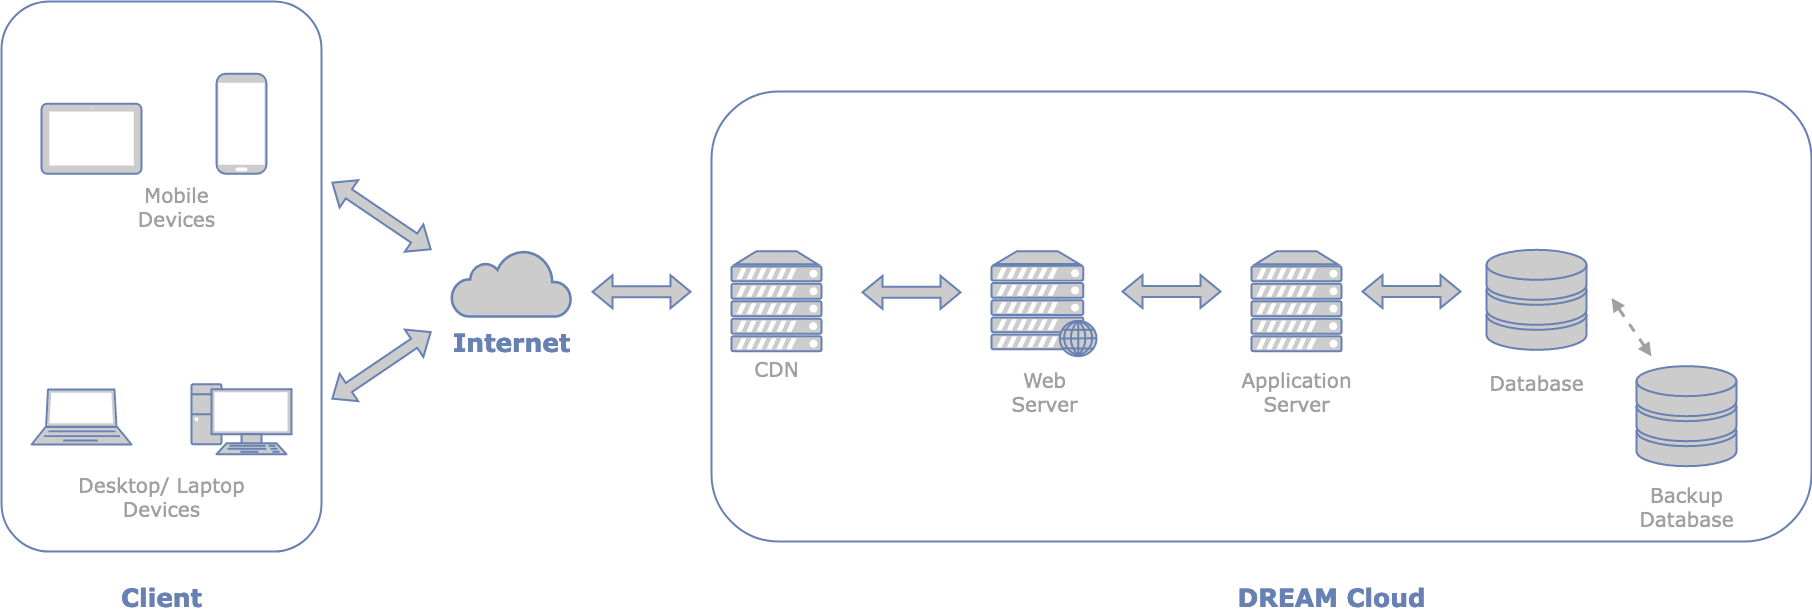

The diagram above was exported from draw.io. Its source (the exported page's mxGraphModel, read from the mxfile embedded in the PNG):
<mxGraphModel dx="1820" dy="1830" grid="1" gridSize="10" guides="1" tooltips="1" connect="1" arrows="1" fold="1" page="1" pageScale="1" pageWidth="1100" pageHeight="850" math="0" shadow="0">
  <root>
    <mxCell id="0" />
    <mxCell id="1" parent="0" />
    <mxCell id="dkUnHt_9dZEplTd5NLjD-33" value="" style="rounded=1;whiteSpace=wrap;html=1;fontFamily=Verdana;fontSize=20;fontColor=#A1A1A1;strokeColor=#6881B3;strokeWidth=2;fillColor=none;" parent="1" vertex="1">
      <mxGeometry x="10" y="30" width="320" height="550" as="geometry" />
    </mxCell>
    <mxCell id="dkUnHt_9dZEplTd5NLjD-36" value="" style="rounded=1;whiteSpace=wrap;html=1;fontFamily=Verdana;fontSize=20;fontColor=#A1A1A1;strokeColor=#6881B3;strokeWidth=2;fillColor=none;" parent="1" vertex="1">
      <mxGeometry x="720" y="120" width="1100" height="450" as="geometry" />
    </mxCell>
    <mxCell id="dkUnHt_9dZEplTd5NLjD-1" value="" style="html=1;outlineConnect=0;fillColor=#CCCCCC;strokeColor=#6881B3;gradientColor=none;gradientDirection=north;strokeWidth=2;shape=mxgraph.networks.cloud;fontColor=#ffffff;" parent="1" vertex="1">
      <mxGeometry x="460" y="278.33000000000004" width="120" height="66.67" as="geometry" />
    </mxCell>
    <mxCell id="dkUnHt_9dZEplTd5NLjD-2" value="" style="fontColor=#0066CC;verticalAlign=top;verticalLabelPosition=bottom;labelPosition=center;align=center;html=1;outlineConnect=0;fillColor=#CCCCCC;strokeColor=#6881B3;gradientColor=none;gradientDirection=north;strokeWidth=2;shape=mxgraph.networks.mobile;" parent="1" vertex="1">
      <mxGeometry x="225" y="102.25" width="50" height="100" as="geometry" />
    </mxCell>
    <mxCell id="dkUnHt_9dZEplTd5NLjD-3" value="" style="fontColor=#0066CC;verticalAlign=top;verticalLabelPosition=bottom;labelPosition=center;align=center;html=1;outlineConnect=0;fillColor=#CCCCCC;strokeColor=#6881B3;gradientColor=none;gradientDirection=north;strokeWidth=2;shape=mxgraph.networks.tablet;" parent="1" vertex="1">
      <mxGeometry x="50" y="132.25" width="100" height="70" as="geometry" />
    </mxCell>
    <mxCell id="dkUnHt_9dZEplTd5NLjD-4" value="" style="fontColor=#0066CC;verticalAlign=top;verticalLabelPosition=bottom;labelPosition=center;align=center;html=1;outlineConnect=0;fillColor=#CCCCCC;strokeColor=#6881B3;gradientColor=none;gradientDirection=north;strokeWidth=2;shape=mxgraph.networks.pc;" parent="1" vertex="1">
      <mxGeometry x="200" y="412.75" width="100" height="70" as="geometry" />
    </mxCell>
    <mxCell id="dkUnHt_9dZEplTd5NLjD-5" value="" style="fontColor=#0066CC;verticalAlign=top;verticalLabelPosition=bottom;labelPosition=center;align=center;html=1;outlineConnect=0;fillColor=#CCCCCC;strokeColor=#6881B3;gradientColor=none;gradientDirection=north;strokeWidth=2;shape=mxgraph.networks.laptop;" parent="1" vertex="1">
      <mxGeometry x="40" y="418" width="100" height="55" as="geometry" />
    </mxCell>
    <mxCell id="dkUnHt_9dZEplTd5NLjD-10" value="" style="fontColor=#0066CC;verticalAlign=top;verticalLabelPosition=bottom;labelPosition=center;align=center;html=1;outlineConnect=0;fillColor=#CCCCCC;strokeColor=#6881B3;gradientColor=none;gradientDirection=north;strokeWidth=2;shape=mxgraph.networks.storage;" parent="1" vertex="1">
      <mxGeometry x="1495" y="278.33" width="100" height="100" as="geometry" />
    </mxCell>
    <mxCell id="dkUnHt_9dZEplTd5NLjD-11" value="" style="fontColor=#0066CC;verticalAlign=top;verticalLabelPosition=bottom;labelPosition=center;align=center;html=1;outlineConnect=0;fillColor=#CCCCCC;strokeColor=#6881B3;gradientColor=none;gradientDirection=north;strokeWidth=2;shape=mxgraph.networks.web_server;" parent="1" vertex="1">
      <mxGeometry x="1000" y="279.67" width="105" height="105" as="geometry" />
    </mxCell>
    <mxCell id="dkUnHt_9dZEplTd5NLjD-12" value="" style="fontColor=#0066CC;verticalAlign=top;verticalLabelPosition=bottom;labelPosition=center;align=center;html=1;outlineConnect=0;fillColor=#CCCCCC;strokeColor=#6881B3;gradientColor=none;gradientDirection=north;strokeWidth=2;shape=mxgraph.networks.server;" parent="1" vertex="1">
      <mxGeometry x="1260" y="279.67" width="90" height="100" as="geometry" />
    </mxCell>
    <mxCell id="dkUnHt_9dZEplTd5NLjD-13" value="" style="fontColor=#0066CC;verticalAlign=top;verticalLabelPosition=bottom;labelPosition=center;align=center;html=1;outlineConnect=0;fillColor=#CCCCCC;strokeColor=#6881B3;gradientColor=none;gradientDirection=north;strokeWidth=2;shape=mxgraph.networks.storage;" parent="1" vertex="1">
      <mxGeometry x="1645" y="394.67" width="100" height="100" as="geometry" />
    </mxCell>
    <mxCell id="dkUnHt_9dZEplTd5NLjD-14" value="" style="endArrow=block;startArrow=block;html=1;rounded=0;strokeWidth=2;startFill=1;endFill=1;shape=flexArrow;strokeColor=#6881B3;fillColor=#CCCCCC;" parent="1" edge="1">
      <mxGeometry width="50" height="50" relative="1" as="geometry">
        <mxPoint x="340" y="210.58" as="sourcePoint" />
        <mxPoint x="440" y="278.33" as="targetPoint" />
      </mxGeometry>
    </mxCell>
    <mxCell id="dkUnHt_9dZEplTd5NLjD-16" value="" style="endArrow=block;startArrow=block;html=1;rounded=0;strokeWidth=2;startFill=1;endFill=1;shape=flexArrow;strokeColor=#6881B3;fillColor=#CCCCCC;" parent="1" edge="1">
      <mxGeometry width="50" height="50" relative="1" as="geometry">
        <mxPoint x="340" y="427.75" as="sourcePoint" />
        <mxPoint x="440" y="360" as="targetPoint" />
      </mxGeometry>
    </mxCell>
    <mxCell id="dkUnHt_9dZEplTd5NLjD-20" value="" style="fontColor=#0066CC;verticalAlign=top;verticalLabelPosition=bottom;labelPosition=center;align=center;html=1;outlineConnect=0;fillColor=#CCCCCC;strokeColor=#6881B3;gradientColor=none;gradientDirection=north;strokeWidth=2;shape=mxgraph.networks.server;" parent="1" vertex="1">
      <mxGeometry x="740" y="279.67" width="90" height="100" as="geometry" />
    </mxCell>
    <mxCell id="dkUnHt_9dZEplTd5NLjD-21" value="&lt;font style=&quot;font-size: 20px;&quot;&gt;CDN&lt;/font&gt;" style="text;html=1;align=center;verticalAlign=middle;resizable=0;points=[];autosize=1;strokeColor=none;fillColor=none;fontSize=20;fontFamily=Verdana;fontColor=#A1A1A1;" parent="1" vertex="1">
      <mxGeometry x="755" y="381.67" width="60" height="30" as="geometry" />
    </mxCell>
    <mxCell id="dkUnHt_9dZEplTd5NLjD-23" value="&lt;font style=&quot;font-size: 25px&quot;&gt;&lt;b&gt;&lt;font style=&quot;font-size: 25px&quot; color=&quot;#6881B3&quot;&gt;Internet&lt;/font&gt;&lt;/b&gt;&lt;/font&gt;" style="text;html=1;align=center;verticalAlign=middle;resizable=0;points=[];autosize=1;strokeColor=none;fillColor=none;fontFamily=Verdana;fontSize=20;fontColor=#A1A1A1;" parent="1" vertex="1">
      <mxGeometry x="455" y="355" width="130" height="30" as="geometry" />
    </mxCell>
    <mxCell id="dkUnHt_9dZEplTd5NLjD-24" value="&lt;div&gt;&lt;font style=&quot;font-size: 20px&quot;&gt;Web&lt;br&gt;&lt;/font&gt;&lt;/div&gt;&lt;div&gt;&lt;font style=&quot;font-size: 20px&quot;&gt;Server&lt;/font&gt;&lt;/div&gt;" style="text;html=1;align=center;verticalAlign=middle;resizable=0;points=[];autosize=1;strokeColor=none;fillColor=none;fontFamily=Verdana;fontSize=20;fontColor=#A1A1A1;" parent="1" vertex="1">
      <mxGeometry x="1012.5" y="394.67" width="80" height="50" as="geometry" />
    </mxCell>
    <mxCell id="dkUnHt_9dZEplTd5NLjD-25" value="&lt;div&gt;&lt;font style=&quot;font-size: 20px&quot; face=&quot;Verdana&quot; color=&quot;#A1A1A1&quot;&gt;Application&lt;br&gt;&lt;/font&gt;&lt;/div&gt;&lt;div&gt;&lt;font style=&quot;font-size: 20px&quot; face=&quot;Verdana&quot; color=&quot;#A1A1A1&quot;&gt;Server&lt;/font&gt;&lt;/div&gt;" style="text;html=1;align=center;verticalAlign=middle;resizable=0;points=[];autosize=1;strokeColor=none;fillColor=none;" parent="1" vertex="1">
      <mxGeometry x="1240" y="399.67" width="130" height="40" as="geometry" />
    </mxCell>
    <mxCell id="dkUnHt_9dZEplTd5NLjD-26" value="&lt;font style=&quot;font-size: 20px&quot;&gt;Database&lt;/font&gt;" style="text;html=1;align=center;verticalAlign=middle;resizable=0;points=[];autosize=1;strokeColor=none;fillColor=none;fontFamily=Verdana;fontSize=20;fontColor=#A1A1A1;" parent="1" vertex="1">
      <mxGeometry x="1490" y="396.3299999999999" width="110" height="30" as="geometry" />
    </mxCell>
    <mxCell id="dkUnHt_9dZEplTd5NLjD-27" value="&lt;div style=&quot;font-size: 20px;&quot;&gt;&lt;font style=&quot;font-size: 20px&quot;&gt;Backup&lt;/font&gt;&lt;/div&gt;&lt;div style=&quot;font-size: 20px;&quot;&gt;&lt;font style=&quot;font-size: 20px&quot;&gt;Database&lt;/font&gt;&lt;/div&gt;" style="text;html=1;align=center;verticalAlign=middle;resizable=0;points=[];autosize=1;strokeColor=none;fillColor=none;fontFamily=Verdana;fontSize=20;fontColor=#A1A1A1;" parent="1" vertex="1">
      <mxGeometry x="1640" y="510" width="110" height="50" as="geometry" />
    </mxCell>
    <mxCell id="dkUnHt_9dZEplTd5NLjD-28" value="&lt;div style=&quot;font-size: 20px;&quot;&gt;&lt;font style=&quot;font-size: 20px&quot;&gt;Desktop/ Laptop&lt;/font&gt;&lt;font style=&quot;font-size: 20px&quot;&gt; &lt;br style=&quot;font-size: 20px;&quot;&gt;&lt;/font&gt;&lt;/div&gt;&lt;div style=&quot;font-size: 20px;&quot;&gt;&lt;font style=&quot;font-size: 20px&quot;&gt;Devices&lt;/font&gt;&lt;/div&gt;" style="text;html=1;align=center;verticalAlign=middle;resizable=0;points=[];autosize=1;strokeColor=none;fillColor=none;fontFamily=Verdana;fontSize=20;fontColor=#A1A1A1;" parent="1" vertex="1">
      <mxGeometry x="80" y="500" width="180" height="50" as="geometry" />
    </mxCell>
    <mxCell id="dkUnHt_9dZEplTd5NLjD-29" value="&lt;div style=&quot;font-size: 20px;&quot;&gt;&lt;font style=&quot;font-size: 20px&quot;&gt;Mobile &lt;br style=&quot;font-size: 20px;&quot;&gt;&lt;/font&gt;&lt;/div&gt;&lt;div style=&quot;font-size: 20px;&quot;&gt;&lt;font style=&quot;font-size: 20px&quot;&gt;Devices&lt;/font&gt;&lt;/div&gt;" style="text;html=1;align=center;verticalAlign=middle;resizable=0;points=[];autosize=1;strokeColor=none;fillColor=none;fontFamily=Verdana;fontSize=20;fontColor=#A1A1A1;" parent="1" vertex="1">
      <mxGeometry x="140" y="210" width="90" height="50" as="geometry" />
    </mxCell>
    <mxCell id="dkUnHt_9dZEplTd5NLjD-32" value="" style="endArrow=block;startArrow=block;html=1;rounded=0;strokeWidth=2;startFill=1;endFill=1;shape=flexArrow;strokeColor=#6881B3;fillColor=#CCCCCC;" parent="1" edge="1">
      <mxGeometry width="50" height="50" relative="1" as="geometry">
        <mxPoint x="870" y="320.84" as="sourcePoint" />
        <mxPoint x="970" y="320.84" as="targetPoint" />
      </mxGeometry>
    </mxCell>
    <mxCell id="dkUnHt_9dZEplTd5NLjD-35" value="" style="endArrow=block;startArrow=block;html=1;rounded=0;strokeWidth=2;startFill=1;endFill=1;shape=flexArrow;strokeColor=#6881B3;fillColor=#CCCCCC;" parent="1" edge="1">
      <mxGeometry width="50" height="50" relative="1" as="geometry">
        <mxPoint x="600" y="320.23999999999984" as="sourcePoint" />
        <mxPoint x="700" y="320.23999999999984" as="targetPoint" />
      </mxGeometry>
    </mxCell>
    <mxCell id="dkUnHt_9dZEplTd5NLjD-37" value="&lt;b&gt;&lt;font style=&quot;font-size: 25px&quot; color=&quot;#6881B3&quot;&gt;Client&lt;/font&gt;&lt;/b&gt;" style="text;html=1;align=center;verticalAlign=middle;resizable=0;points=[];autosize=1;strokeColor=none;fillColor=none;fontFamily=Verdana;fontSize=20;fontColor=#A1A1A1;" parent="1" vertex="1">
      <mxGeometry x="120" y="610" width="100" height="30" as="geometry" />
    </mxCell>
    <mxCell id="dkUnHt_9dZEplTd5NLjD-38" value="&lt;font color=&quot;#6881B3&quot;&gt;&lt;b&gt;&lt;font style=&quot;font-size: 25px&quot;&gt;DREAM Cloud&lt;br&gt;&lt;/font&gt;&lt;/b&gt;&lt;/font&gt;" style="text;html=1;align=center;verticalAlign=middle;resizable=0;points=[];autosize=1;strokeColor=none;fillColor=none;fontFamily=Verdana;fontSize=20;fontColor=#A1A1A1;" parent="1" vertex="1">
      <mxGeometry x="1240" y="610" width="200" height="30" as="geometry" />
    </mxCell>
    <mxCell id="dkUnHt_9dZEplTd5NLjD-39" value="" style="endArrow=block;startArrow=block;html=1;rounded=0;strokeWidth=3;startFill=1;endFill=1;strokeColor=#A1A1A1;fillColor=#CCCCCC;dashed=1;" parent="1" edge="1">
      <mxGeometry width="50" height="50" relative="1" as="geometry">
        <mxPoint x="1660" y="385" as="sourcePoint" />
        <mxPoint x="1620" y="326.43" as="targetPoint" />
      </mxGeometry>
    </mxCell>
    <mxCell id="efD7gSfRYotwf8A2DEFx-1" value="" style="endArrow=block;startArrow=block;html=1;rounded=0;strokeWidth=2;startFill=1;endFill=1;shape=flexArrow;strokeColor=#6881B3;fillColor=#CCCCCC;" edge="1" parent="1">
      <mxGeometry width="50" height="50" relative="1" as="geometry">
        <mxPoint x="1130" y="319.99999999999994" as="sourcePoint" />
        <mxPoint x="1230" y="319.99999999999994" as="targetPoint" />
      </mxGeometry>
    </mxCell>
    <mxCell id="efD7gSfRYotwf8A2DEFx-2" value="" style="endArrow=block;startArrow=block;html=1;rounded=0;strokeWidth=2;startFill=1;endFill=1;shape=flexArrow;strokeColor=#6881B3;fillColor=#CCCCCC;" edge="1" parent="1">
      <mxGeometry width="50" height="50" relative="1" as="geometry">
        <mxPoint x="1370.0000000000002" y="320" as="sourcePoint" />
        <mxPoint x="1470.0000000000002" y="320" as="targetPoint" />
      </mxGeometry>
    </mxCell>
  </root>
</mxGraphModel>